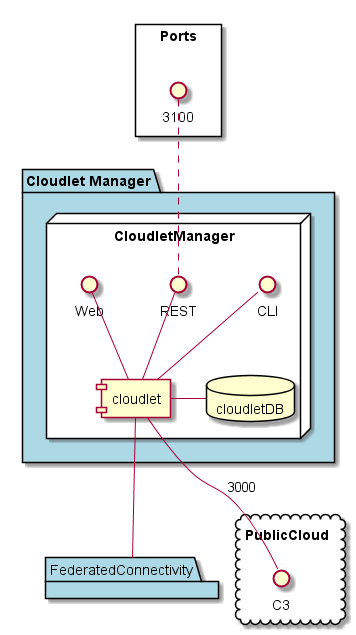

The diagram above was rendered by PlantUML. Its source (embedded in the PNG):
@startuml

package  "Cloudlet Manager" #lightblue {
    node CloudletManager #white {
        database cloudletDB
        component cloudlet
        cloudlet - cloudletDB
        CLI -- cloudlet
        REST -- cloudlet
        Web -- cloudlet
    }
}
rectangle Ports {
  3100 .. REST
}

package FederatedConnectivity #lightblue {
}

cloud PublicCloud {
    interface C3
}

cloudlet -- C3 : 3000

cloudlet -- FederatedConnectivity

@enduml